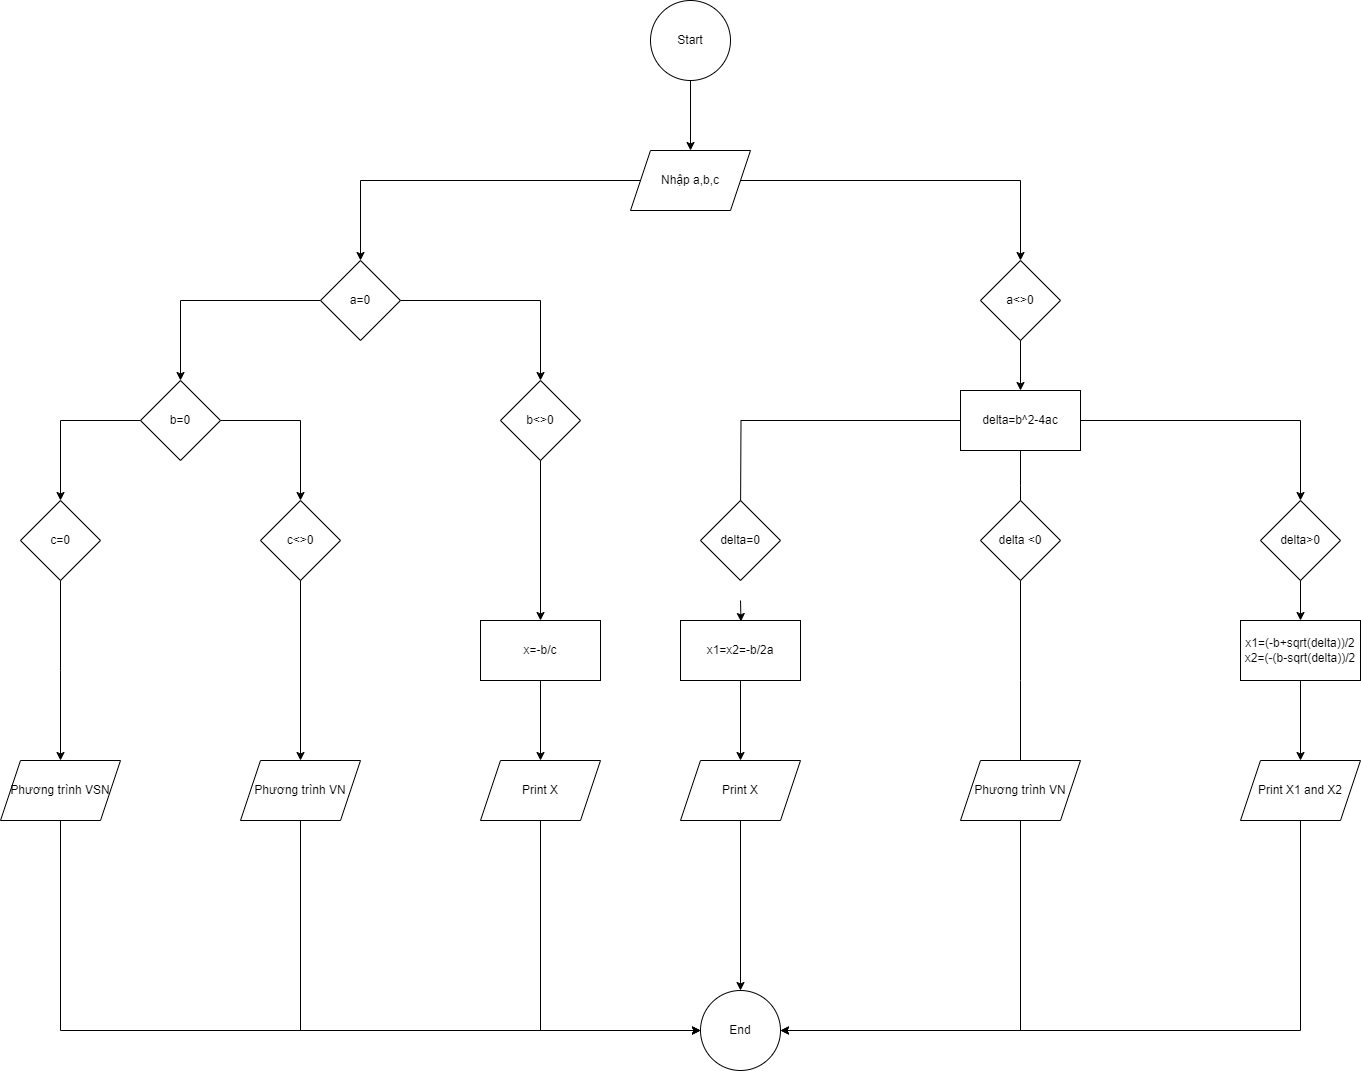

The diagram above was exported from draw.io. Its source (the exported page's mxGraphModel, read from the mxfile embedded in the PNG):
<mxGraphModel dx="3217" dy="2469" grid="1" gridSize="10" guides="1" tooltips="1" connect="1" arrows="1" fold="1" page="1" pageScale="1" pageWidth="827" pageHeight="1169" math="0" shadow="0">
  <root>
    <mxCell id="WIyWlLk6GJQsqaUBKTNV-0" />
    <mxCell id="WIyWlLk6GJQsqaUBKTNV-1" parent="WIyWlLk6GJQsqaUBKTNV-0" />
    <mxCell id="Ai6ft7jTVJFlth9huJlO-63" value="" style="edgeStyle=orthogonalEdgeStyle;rounded=0;orthogonalLoop=1;jettySize=auto;html=1;" edge="1" parent="WIyWlLk6GJQsqaUBKTNV-1" source="Ai6ft7jTVJFlth9huJlO-9" target="Ai6ft7jTVJFlth9huJlO-59">
      <mxGeometry relative="1" as="geometry" />
    </mxCell>
    <mxCell id="Ai6ft7jTVJFlth9huJlO-9" value="x1=x2=-b/2a" style="rounded=0;whiteSpace=wrap;html=1;" vertex="1" parent="WIyWlLk6GJQsqaUBKTNV-1">
      <mxGeometry x="420" y="600" width="120" height="60" as="geometry" />
    </mxCell>
    <mxCell id="Ai6ft7jTVJFlth9huJlO-66" style="edgeStyle=orthogonalEdgeStyle;rounded=0;orthogonalLoop=1;jettySize=auto;html=1;" edge="1" parent="WIyWlLk6GJQsqaUBKTNV-1" source="Ai6ft7jTVJFlth9huJlO-11" target="Ai6ft7jTVJFlth9huJlO-62">
      <mxGeometry relative="1" as="geometry" />
    </mxCell>
    <mxCell id="Ai6ft7jTVJFlth9huJlO-11" value="x1=(-b+sqrt(delta))/2&lt;div&gt;x2=(-(b-sqrt(delta))/2&lt;br&gt;&lt;/div&gt;" style="rounded=0;whiteSpace=wrap;html=1;" vertex="1" parent="WIyWlLk6GJQsqaUBKTNV-1">
      <mxGeometry x="980" y="600" width="120" height="60" as="geometry" />
    </mxCell>
    <mxCell id="Ai6ft7jTVJFlth9huJlO-15" style="edgeStyle=orthogonalEdgeStyle;rounded=0;orthogonalLoop=1;jettySize=auto;html=1;entryX=0.5;entryY=0;entryDx=0;entryDy=0;" edge="1" parent="WIyWlLk6GJQsqaUBKTNV-1" source="Ai6ft7jTVJFlth9huJlO-12" target="Ai6ft7jTVJFlth9huJlO-14">
      <mxGeometry relative="1" as="geometry" />
    </mxCell>
    <mxCell id="Ai6ft7jTVJFlth9huJlO-12" value="Start" style="ellipse;whiteSpace=wrap;html=1;aspect=fixed;" vertex="1" parent="WIyWlLk6GJQsqaUBKTNV-1">
      <mxGeometry x="390" y="-20" width="80" height="80" as="geometry" />
    </mxCell>
    <mxCell id="Ai6ft7jTVJFlth9huJlO-17" style="edgeStyle=orthogonalEdgeStyle;rounded=0;orthogonalLoop=1;jettySize=auto;html=1;" edge="1" parent="WIyWlLk6GJQsqaUBKTNV-1" source="Ai6ft7jTVJFlth9huJlO-14" target="Ai6ft7jTVJFlth9huJlO-16">
      <mxGeometry relative="1" as="geometry" />
    </mxCell>
    <mxCell id="Ai6ft7jTVJFlth9huJlO-19" style="edgeStyle=orthogonalEdgeStyle;rounded=0;orthogonalLoop=1;jettySize=auto;html=1;exitX=1;exitY=0.5;exitDx=0;exitDy=0;" edge="1" parent="WIyWlLk6GJQsqaUBKTNV-1" source="Ai6ft7jTVJFlth9huJlO-14" target="Ai6ft7jTVJFlth9huJlO-18">
      <mxGeometry relative="1" as="geometry" />
    </mxCell>
    <mxCell id="Ai6ft7jTVJFlth9huJlO-14" value="Nhập a,b,c" style="shape=parallelogram;perimeter=parallelogramPerimeter;whiteSpace=wrap;html=1;fixedSize=1;" vertex="1" parent="WIyWlLk6GJQsqaUBKTNV-1">
      <mxGeometry x="370" y="130" width="120" height="60" as="geometry" />
    </mxCell>
    <mxCell id="Ai6ft7jTVJFlth9huJlO-25" style="edgeStyle=orthogonalEdgeStyle;rounded=0;orthogonalLoop=1;jettySize=auto;html=1;" edge="1" parent="WIyWlLk6GJQsqaUBKTNV-1" source="Ai6ft7jTVJFlth9huJlO-16" target="Ai6ft7jTVJFlth9huJlO-20">
      <mxGeometry relative="1" as="geometry" />
    </mxCell>
    <mxCell id="Ai6ft7jTVJFlth9huJlO-27" style="edgeStyle=orthogonalEdgeStyle;rounded=0;orthogonalLoop=1;jettySize=auto;html=1;exitX=1;exitY=0.5;exitDx=0;exitDy=0;" edge="1" parent="WIyWlLk6GJQsqaUBKTNV-1" source="Ai6ft7jTVJFlth9huJlO-16" target="Ai6ft7jTVJFlth9huJlO-23">
      <mxGeometry relative="1" as="geometry" />
    </mxCell>
    <mxCell id="Ai6ft7jTVJFlth9huJlO-16" value="a=0" style="rhombus;whiteSpace=wrap;html=1;" vertex="1" parent="WIyWlLk6GJQsqaUBKTNV-1">
      <mxGeometry x="60" y="240" width="80" height="80" as="geometry" />
    </mxCell>
    <mxCell id="Ai6ft7jTVJFlth9huJlO-39" value="" style="edgeStyle=orthogonalEdgeStyle;rounded=0;orthogonalLoop=1;jettySize=auto;html=1;" edge="1" parent="WIyWlLk6GJQsqaUBKTNV-1" source="Ai6ft7jTVJFlth9huJlO-18" target="Ai6ft7jTVJFlth9huJlO-38">
      <mxGeometry relative="1" as="geometry" />
    </mxCell>
    <mxCell id="Ai6ft7jTVJFlth9huJlO-18" value="a&amp;lt;&amp;gt;0" style="rhombus;whiteSpace=wrap;html=1;" vertex="1" parent="WIyWlLk6GJQsqaUBKTNV-1">
      <mxGeometry x="720" y="240" width="80" height="80" as="geometry" />
    </mxCell>
    <mxCell id="Ai6ft7jTVJFlth9huJlO-31" value="" style="edgeStyle=orthogonalEdgeStyle;rounded=0;orthogonalLoop=1;jettySize=auto;html=1;" edge="1" parent="WIyWlLk6GJQsqaUBKTNV-1" source="Ai6ft7jTVJFlth9huJlO-20" target="Ai6ft7jTVJFlth9huJlO-30">
      <mxGeometry relative="1" as="geometry" />
    </mxCell>
    <mxCell id="Ai6ft7jTVJFlth9huJlO-33" style="edgeStyle=orthogonalEdgeStyle;rounded=0;orthogonalLoop=1;jettySize=auto;html=1;" edge="1" parent="WIyWlLk6GJQsqaUBKTNV-1" source="Ai6ft7jTVJFlth9huJlO-20" target="Ai6ft7jTVJFlth9huJlO-32">
      <mxGeometry relative="1" as="geometry" />
    </mxCell>
    <mxCell id="Ai6ft7jTVJFlth9huJlO-20" value="b=0" style="rhombus;whiteSpace=wrap;html=1;" vertex="1" parent="WIyWlLk6GJQsqaUBKTNV-1">
      <mxGeometry x="-120" y="360" width="80" height="80" as="geometry" />
    </mxCell>
    <mxCell id="Ai6ft7jTVJFlth9huJlO-41" value="" style="edgeStyle=orthogonalEdgeStyle;rounded=0;orthogonalLoop=1;jettySize=auto;html=1;" edge="1" parent="WIyWlLk6GJQsqaUBKTNV-1" source="Ai6ft7jTVJFlth9huJlO-23" target="Ai6ft7jTVJFlth9huJlO-40">
      <mxGeometry relative="1" as="geometry" />
    </mxCell>
    <mxCell id="Ai6ft7jTVJFlth9huJlO-23" value="b&amp;lt;&amp;gt;0" style="rhombus;whiteSpace=wrap;html=1;" vertex="1" parent="WIyWlLk6GJQsqaUBKTNV-1">
      <mxGeometry x="240" y="360" width="80" height="80" as="geometry" />
    </mxCell>
    <mxCell id="Ai6ft7jTVJFlth9huJlO-35" value="" style="edgeStyle=orthogonalEdgeStyle;rounded=0;orthogonalLoop=1;jettySize=auto;html=1;" edge="1" parent="WIyWlLk6GJQsqaUBKTNV-1" source="Ai6ft7jTVJFlth9huJlO-30">
      <mxGeometry relative="1" as="geometry">
        <mxPoint x="-200" y="740" as="targetPoint" />
      </mxGeometry>
    </mxCell>
    <mxCell id="Ai6ft7jTVJFlth9huJlO-30" value="c=0" style="rhombus;whiteSpace=wrap;html=1;" vertex="1" parent="WIyWlLk6GJQsqaUBKTNV-1">
      <mxGeometry x="-240" y="480" width="80" height="80" as="geometry" />
    </mxCell>
    <mxCell id="Ai6ft7jTVJFlth9huJlO-37" value="" style="edgeStyle=orthogonalEdgeStyle;rounded=0;orthogonalLoop=1;jettySize=auto;html=1;" edge="1" parent="WIyWlLk6GJQsqaUBKTNV-1" source="Ai6ft7jTVJFlth9huJlO-32" target="Ai6ft7jTVJFlth9huJlO-58">
      <mxGeometry relative="1" as="geometry">
        <mxPoint x="40" y="740" as="targetPoint" />
      </mxGeometry>
    </mxCell>
    <mxCell id="Ai6ft7jTVJFlth9huJlO-32" value="c&amp;lt;&amp;gt;0" style="rhombus;whiteSpace=wrap;html=1;" vertex="1" parent="WIyWlLk6GJQsqaUBKTNV-1">
      <mxGeometry y="480" width="80" height="80" as="geometry" />
    </mxCell>
    <mxCell id="Ai6ft7jTVJFlth9huJlO-43" value="" style="edgeStyle=orthogonalEdgeStyle;rounded=0;orthogonalLoop=1;jettySize=auto;html=1;" edge="1" parent="WIyWlLk6GJQsqaUBKTNV-1" source="Ai6ft7jTVJFlth9huJlO-38">
      <mxGeometry relative="1" as="geometry">
        <mxPoint x="480" y="500" as="targetPoint" />
      </mxGeometry>
    </mxCell>
    <mxCell id="Ai6ft7jTVJFlth9huJlO-46" value="" style="edgeStyle=orthogonalEdgeStyle;rounded=0;orthogonalLoop=1;jettySize=auto;html=1;" edge="1" parent="WIyWlLk6GJQsqaUBKTNV-1" source="Ai6ft7jTVJFlth9huJlO-38">
      <mxGeometry relative="1" as="geometry">
        <mxPoint x="760" y="500" as="targetPoint" />
      </mxGeometry>
    </mxCell>
    <mxCell id="Ai6ft7jTVJFlth9huJlO-68" style="edgeStyle=orthogonalEdgeStyle;rounded=0;orthogonalLoop=1;jettySize=auto;html=1;" edge="1" parent="WIyWlLk6GJQsqaUBKTNV-1" source="Ai6ft7jTVJFlth9huJlO-38" target="Ai6ft7jTVJFlth9huJlO-48">
      <mxGeometry relative="1" as="geometry" />
    </mxCell>
    <mxCell id="Ai6ft7jTVJFlth9huJlO-38" value="delta=b^2-4ac" style="rounded=0;whiteSpace=wrap;html=1;" vertex="1" parent="WIyWlLk6GJQsqaUBKTNV-1">
      <mxGeometry x="700" y="370" width="120" height="60" as="geometry" />
    </mxCell>
    <mxCell id="Ai6ft7jTVJFlth9huJlO-55" value="" style="edgeStyle=orthogonalEdgeStyle;rounded=0;orthogonalLoop=1;jettySize=auto;html=1;" edge="1" parent="WIyWlLk6GJQsqaUBKTNV-1" source="Ai6ft7jTVJFlth9huJlO-40" target="Ai6ft7jTVJFlth9huJlO-54">
      <mxGeometry relative="1" as="geometry" />
    </mxCell>
    <mxCell id="Ai6ft7jTVJFlth9huJlO-40" value="x=-b/c" style="whiteSpace=wrap;html=1;" vertex="1" parent="WIyWlLk6GJQsqaUBKTNV-1">
      <mxGeometry x="220" y="600" width="120" height="60" as="geometry" />
    </mxCell>
    <mxCell id="Ai6ft7jTVJFlth9huJlO-44" value="" style="edgeStyle=orthogonalEdgeStyle;rounded=0;orthogonalLoop=1;jettySize=auto;html=1;" edge="1" parent="WIyWlLk6GJQsqaUBKTNV-1" target="Ai6ft7jTVJFlth9huJlO-9">
      <mxGeometry relative="1" as="geometry">
        <mxPoint x="480" y="580" as="sourcePoint" />
      </mxGeometry>
    </mxCell>
    <mxCell id="Ai6ft7jTVJFlth9huJlO-42" value="delta=0" style="rhombus;whiteSpace=wrap;html=1;rounded=0;" vertex="1" parent="WIyWlLk6GJQsqaUBKTNV-1">
      <mxGeometry x="440" y="480" width="80" height="80" as="geometry" />
    </mxCell>
    <mxCell id="Ai6ft7jTVJFlth9huJlO-50" style="edgeStyle=orthogonalEdgeStyle;rounded=0;orthogonalLoop=1;jettySize=auto;html=1;" edge="1" parent="WIyWlLk6GJQsqaUBKTNV-1" source="Ai6ft7jTVJFlth9huJlO-47">
      <mxGeometry relative="1" as="geometry">
        <mxPoint x="760" y="760" as="targetPoint" />
      </mxGeometry>
    </mxCell>
    <mxCell id="Ai6ft7jTVJFlth9huJlO-47" value="delta &amp;lt;0" style="rhombus;whiteSpace=wrap;html=1;" vertex="1" parent="WIyWlLk6GJQsqaUBKTNV-1">
      <mxGeometry x="720" y="480" width="80" height="80" as="geometry" />
    </mxCell>
    <mxCell id="Ai6ft7jTVJFlth9huJlO-51" value="" style="edgeStyle=orthogonalEdgeStyle;rounded=0;orthogonalLoop=1;jettySize=auto;html=1;" edge="1" parent="WIyWlLk6GJQsqaUBKTNV-1" source="Ai6ft7jTVJFlth9huJlO-48" target="Ai6ft7jTVJFlth9huJlO-11">
      <mxGeometry relative="1" as="geometry" />
    </mxCell>
    <mxCell id="Ai6ft7jTVJFlth9huJlO-48" value="delta&amp;gt;0" style="rhombus;whiteSpace=wrap;html=1;" vertex="1" parent="WIyWlLk6GJQsqaUBKTNV-1">
      <mxGeometry x="1000" y="480" width="80" height="80" as="geometry" />
    </mxCell>
    <mxCell id="Ai6ft7jTVJFlth9huJlO-93" style="edgeStyle=orthogonalEdgeStyle;rounded=0;orthogonalLoop=1;jettySize=auto;html=1;entryX=0;entryY=0.5;entryDx=0;entryDy=0;exitX=0.5;exitY=1;exitDx=0;exitDy=0;" edge="1" parent="WIyWlLk6GJQsqaUBKTNV-1" source="Ai6ft7jTVJFlth9huJlO-54" target="Ai6ft7jTVJFlth9huJlO-76">
      <mxGeometry relative="1" as="geometry" />
    </mxCell>
    <mxCell id="Ai6ft7jTVJFlth9huJlO-54" value="Print X" style="shape=parallelogram;perimeter=parallelogramPerimeter;whiteSpace=wrap;html=1;fixedSize=1;" vertex="1" parent="WIyWlLk6GJQsqaUBKTNV-1">
      <mxGeometry x="220" y="740" width="120" height="60" as="geometry" />
    </mxCell>
    <mxCell id="Ai6ft7jTVJFlth9huJlO-85" value="" style="edgeStyle=orthogonalEdgeStyle;rounded=0;orthogonalLoop=1;jettySize=auto;html=1;entryX=0;entryY=0.5;entryDx=0;entryDy=0;exitX=0.5;exitY=1;exitDx=0;exitDy=0;" edge="1" parent="WIyWlLk6GJQsqaUBKTNV-1" source="Ai6ft7jTVJFlth9huJlO-58" target="Ai6ft7jTVJFlth9huJlO-76">
      <mxGeometry relative="1" as="geometry">
        <mxPoint x="320" y="1050" as="targetPoint" />
      </mxGeometry>
    </mxCell>
    <mxCell id="Ai6ft7jTVJFlth9huJlO-58" value="Phương trình VN" style="shape=parallelogram;perimeter=parallelogramPerimeter;whiteSpace=wrap;html=1;fixedSize=1;" vertex="1" parent="WIyWlLk6GJQsqaUBKTNV-1">
      <mxGeometry x="-20" y="740" width="120" height="60" as="geometry" />
    </mxCell>
    <mxCell id="Ai6ft7jTVJFlth9huJlO-90" style="edgeStyle=orthogonalEdgeStyle;rounded=0;orthogonalLoop=1;jettySize=auto;html=1;" edge="1" parent="WIyWlLk6GJQsqaUBKTNV-1" source="Ai6ft7jTVJFlth9huJlO-59" target="Ai6ft7jTVJFlth9huJlO-76">
      <mxGeometry relative="1" as="geometry" />
    </mxCell>
    <mxCell id="Ai6ft7jTVJFlth9huJlO-59" value="Print X" style="shape=parallelogram;perimeter=parallelogramPerimeter;whiteSpace=wrap;html=1;fixedSize=1;" vertex="1" parent="WIyWlLk6GJQsqaUBKTNV-1">
      <mxGeometry x="420" y="740" width="120" height="60" as="geometry" />
    </mxCell>
    <mxCell id="Ai6ft7jTVJFlth9huJlO-92" style="edgeStyle=orthogonalEdgeStyle;rounded=0;orthogonalLoop=1;jettySize=auto;html=1;entryX=1;entryY=0.5;entryDx=0;entryDy=0;exitX=0.5;exitY=1;exitDx=0;exitDy=0;" edge="1" parent="WIyWlLk6GJQsqaUBKTNV-1" source="Ai6ft7jTVJFlth9huJlO-62" target="Ai6ft7jTVJFlth9huJlO-76">
      <mxGeometry relative="1" as="geometry" />
    </mxCell>
    <mxCell id="Ai6ft7jTVJFlth9huJlO-62" value="Print X1 and X2" style="shape=parallelogram;perimeter=parallelogramPerimeter;whiteSpace=wrap;html=1;fixedSize=1;" vertex="1" parent="WIyWlLk6GJQsqaUBKTNV-1">
      <mxGeometry x="980" y="740" width="120" height="60" as="geometry" />
    </mxCell>
    <mxCell id="Ai6ft7jTVJFlth9huJlO-91" style="edgeStyle=orthogonalEdgeStyle;rounded=0;orthogonalLoop=1;jettySize=auto;html=1;entryX=1;entryY=0.5;entryDx=0;entryDy=0;exitX=0.5;exitY=1;exitDx=0;exitDy=0;" edge="1" parent="WIyWlLk6GJQsqaUBKTNV-1" source="Ai6ft7jTVJFlth9huJlO-64" target="Ai6ft7jTVJFlth9huJlO-76">
      <mxGeometry relative="1" as="geometry" />
    </mxCell>
    <mxCell id="Ai6ft7jTVJFlth9huJlO-64" value="Phương trình VN" style="shape=parallelogram;perimeter=parallelogramPerimeter;whiteSpace=wrap;html=1;fixedSize=1;" vertex="1" parent="WIyWlLk6GJQsqaUBKTNV-1">
      <mxGeometry x="700" y="740" width="120" height="60" as="geometry" />
    </mxCell>
    <mxCell id="Ai6ft7jTVJFlth9huJlO-80" style="edgeStyle=orthogonalEdgeStyle;rounded=0;orthogonalLoop=1;jettySize=auto;html=1;exitX=0.5;exitY=1;exitDx=0;exitDy=0;entryX=0;entryY=0.5;entryDx=0;entryDy=0;" edge="1" parent="WIyWlLk6GJQsqaUBKTNV-1" source="Ai6ft7jTVJFlth9huJlO-65" target="Ai6ft7jTVJFlth9huJlO-76">
      <mxGeometry relative="1" as="geometry" />
    </mxCell>
    <mxCell id="Ai6ft7jTVJFlth9huJlO-65" value="Phương trình VSN" style="shape=parallelogram;perimeter=parallelogramPerimeter;whiteSpace=wrap;html=1;fixedSize=1;" vertex="1" parent="WIyWlLk6GJQsqaUBKTNV-1">
      <mxGeometry x="-260" y="740" width="120" height="60" as="geometry" />
    </mxCell>
    <mxCell id="Ai6ft7jTVJFlth9huJlO-76" value="End" style="ellipse;whiteSpace=wrap;html=1;" vertex="1" parent="WIyWlLk6GJQsqaUBKTNV-1">
      <mxGeometry x="440" y="970" width="80" height="80" as="geometry" />
    </mxCell>
    <mxCell id="Ai6ft7jTVJFlth9huJlO-99" style="edgeStyle=orthogonalEdgeStyle;rounded=0;orthogonalLoop=1;jettySize=auto;html=1;exitX=0.5;exitY=1;exitDx=0;exitDy=0;" edge="1" parent="WIyWlLk6GJQsqaUBKTNV-1" source="Ai6ft7jTVJFlth9huJlO-11" target="Ai6ft7jTVJFlth9huJlO-11">
      <mxGeometry relative="1" as="geometry" />
    </mxCell>
  </root>
</mxGraphModel>